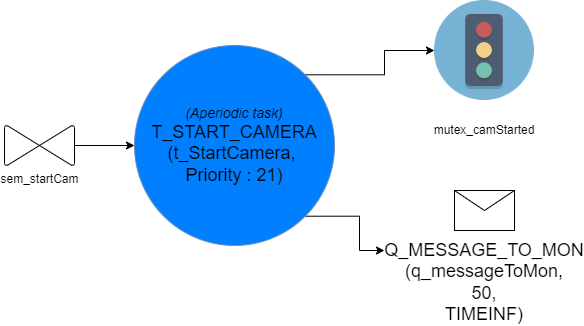

The diagram above was exported from draw.io. Its source (the exported page's mxGraphModel, read from the mxfile embedded in the PNG):
<mxGraphModel dx="2851" dy="66" grid="1" gridSize="10" guides="1" tooltips="1" connect="1" arrows="1" fold="1" page="0" pageScale="1" pageWidth="827" pageHeight="1169" math="0" shadow="0">
  <root>
    <mxCell id="0" />
    <mxCell id="1" parent="0" />
    <mxCell id="gAYteixakMVmXJXhpgKb-12" style="edgeStyle=orthogonalEdgeStyle;rounded=0;orthogonalLoop=1;jettySize=auto;html=1;exitX=1;exitY=0;exitDx=0;exitDy=0;entryX=0;entryY=0.5;entryDx=0;entryDy=0;" parent="1" source="gAYteixakMVmXJXhpgKb-1" target="gAYteixakMVmXJXhpgKb-5" edge="1">
      <mxGeometry relative="1" as="geometry" />
    </mxCell>
    <mxCell id="gAYteixakMVmXJXhpgKb-13" style="edgeStyle=orthogonalEdgeStyle;rounded=0;orthogonalLoop=1;jettySize=auto;html=1;exitX=1;exitY=1;exitDx=0;exitDy=0;entryX=0;entryY=0.5;entryDx=0;entryDy=0;" parent="1" source="gAYteixakMVmXJXhpgKb-1" target="gAYteixakMVmXJXhpgKb-10" edge="1">
      <mxGeometry relative="1" as="geometry" />
    </mxCell>
    <mxCell id="gAYteixakMVmXJXhpgKb-1" value="&lt;font&gt;&lt;i&gt;&lt;font style=&quot;font-size: 14px&quot;&gt;(Aperiodic task)&lt;br&gt;&lt;/font&gt;&lt;/i&gt;&lt;font size=&quot;4&quot;&gt;T_START_CAMERA&lt;/font&gt;&lt;br&gt;&lt;font size=&quot;4&quot;&gt;(t_StartCamera,&amp;nbsp;&lt;/font&gt;&lt;/font&gt;&lt;div&gt;&lt;font&gt;&lt;font size=&quot;4&quot;&gt;Priority : 21)&lt;/font&gt;&lt;br&gt;&lt;/font&gt;&lt;/div&gt;" style="ellipse;whiteSpace=wrap;html=1;aspect=fixed;fillColor=#007FFF;strokeColor=#6c8ebf;" parent="1" vertex="1">
      <mxGeometry x="-2210" y="565" width="200" height="200" as="geometry" />
    </mxCell>
    <mxCell id="gAYteixakMVmXJXhpgKb-11" style="edgeStyle=orthogonalEdgeStyle;rounded=0;orthogonalLoop=1;jettySize=auto;html=1;exitX=0.5;exitY=0;exitDx=0;exitDy=0;exitPerimeter=0;entryX=0;entryY=0.5;entryDx=0;entryDy=0;" parent="1" source="gAYteixakMVmXJXhpgKb-2" target="gAYteixakMVmXJXhpgKb-1" edge="1">
      <mxGeometry relative="1" as="geometry" />
    </mxCell>
    <object label="sem_startCam" id="gAYteixakMVmXJXhpgKb-2">
      <mxCell style="verticalLabelPosition=bottom;verticalAlign=top;html=1;shape=mxgraph.flowchart.collate;direction=south;rotation=0;" parent="1" vertex="1">
        <mxGeometry x="-2340" y="645" width="70" height="40" as="geometry" />
      </mxCell>
    </object>
    <mxCell id="gAYteixakMVmXJXhpgKb-4" value="" style="group" parent="1" vertex="1" connectable="0">
      <mxGeometry x="-1960" y="520" width="200" height="140" as="geometry" />
    </mxCell>
    <mxCell id="gAYteixakMVmXJXhpgKb-5" value="" style="shape=image;verticalLabelPosition=bottom;labelBackgroundColor=#ffffff;verticalAlign=top;aspect=fixed;imageAspect=0;image=data:image/png,(base64 omitted: 6340 chars);" parent="gAYteixakMVmXJXhpgKb-4" vertex="1">
      <mxGeometry x="50" width="100" height="100" as="geometry" />
    </mxCell>
    <mxCell id="gAYteixakMVmXJXhpgKb-6" value="mutex_camStarted" style="text;html=1;strokeColor=none;fillColor=none;align=center;verticalAlign=middle;whiteSpace=wrap;rounded=0;" parent="gAYteixakMVmXJXhpgKb-4" vertex="1">
      <mxGeometry y="120" width="200" height="20" as="geometry" />
    </mxCell>
    <mxCell id="gAYteixakMVmXJXhpgKb-8" value="" style="group" parent="1" vertex="1" connectable="0">
      <mxGeometry x="-1960" y="710" width="200" height="70" as="geometry" />
    </mxCell>
    <mxCell id="gAYteixakMVmXJXhpgKb-9" value="" style="shape=message;html=1;whiteSpace=wrap;html=1;outlineConnect=0;" parent="gAYteixakMVmXJXhpgKb-8" vertex="1">
      <mxGeometry x="70" width="60" height="40" as="geometry" />
    </mxCell>
    <mxCell id="gAYteixakMVmXJXhpgKb-10" value="&lt;font style=&quot;font-size: 18px&quot;&gt;&lt;br&gt;&lt;br&gt;&lt;br&gt;Q_MESSAGE_TO_MON&lt;br&gt;(q_messageToMon,&lt;br&gt;50,&lt;br&gt;TIMEINF)&lt;br&gt;&lt;/font&gt;" style="text;html=1;strokeColor=none;fillColor=none;align=center;verticalAlign=middle;whiteSpace=wrap;rounded=0;" parent="gAYteixakMVmXJXhpgKb-8" vertex="1">
      <mxGeometry y="50" width="200" height="20" as="geometry" />
    </mxCell>
  </root>
</mxGraphModel>